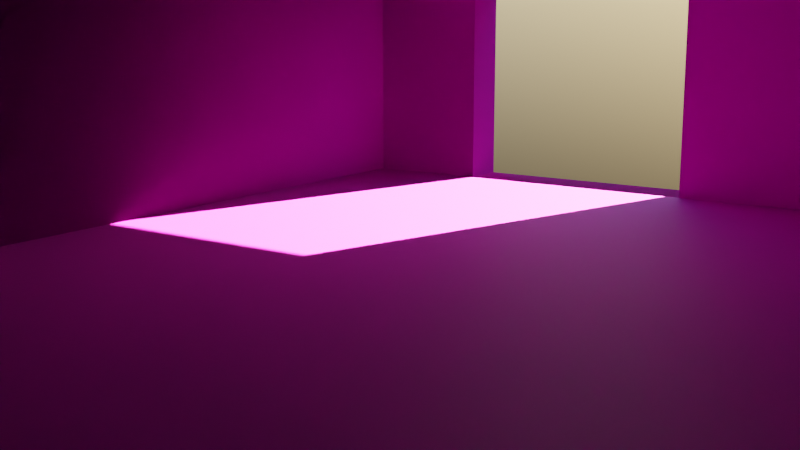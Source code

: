 # Source: sc2_interior-practice.blend  (saved by Blender 3.3.6; exported with 4.5.12 LTS)
import bpy
from mathutils import Matrix  # noqa: F401  (used for matrix-valued properties, if any)

bpy.ops.wm.read_factory_settings(use_empty=True)
scene = bpy.context.scene
scene.name = 'Scene'

# ---- collections
col_collection = bpy.data.collections.new('Collection'); scene.collection.children.link(col_collection)

# ---- images (referenced by path relative to the original .blend; pixels are not part of the script)
import os
ASSET_DIR = os.environ.get("B2B_ASSET_DIR", "")  # directory of the original .blend (textures are referenced by path, not embedded)
HERE = os.path.dirname(os.path.abspath(__file__))  # packed textures are extracted next to this script under _unpacked/

def load_image(name, relpath, width, height, colorspace="sRGB"):
    """Load a texture the original file referenced (path relative to the .blend, or extracted next to this script)."""
    p = next((c for c in (os.path.join(HERE, relpath), os.path.join(ASSET_DIR, relpath)) if relpath and os.path.exists(c)), "")
    if p:
        img = bpy.data.images.load(p, check_existing=True)
        img.name = name
    else:  # same state as the original file: an image datablock whose file is absent (Cycles renders it pink)
        img = bpy.data.images.new(name, width, height)
        img.source = "FILE"
        img.filepath = "//" + (relpath or name)
    img.colorspace_settings.name = colorspace
    return img
img_drywallprepared007_disp16_2k = load_image('DrywallPrepared007_DISP16_2K', 'DrywallPrepared007_DISP16_2K.tif', 1024, 1024, 'Non-Color')
img_drywallprepared007_nrm_2k = load_image('DrywallPrepared007_NRM_2K', 'DrywallPrepared007_NRM_2K.png', 1024, 1024, 'Non-Color')
img_drywallprepared007_gloss_2k = load_image('DrywallPrepared007_GLOSS_2K', 'DrywallPrepared007_GLOSS_2K.jpg', 1024, 1024, 'Non-Color')
img_drywallprepared007_col_var1_2k = load_image('DrywallPrepared007_COL_VAR1_2K', 'DrywallPrepared007_COL_VAR1_2K.jpg', 1024, 1024, 'sRGB')
img_wickerindividualsimplerattan001_disp16_2k = load_image('WickerIndividualSimpleRattan001_DISP16_2K', 'WickerIndividualSimpleRattan001_DISP16_2K.tif', 1024, 1024, 'Non-Color')
img_wickerindividualsimplerattan001_bump16_2k = load_image('WickerIndividualSimpleRattan001_BUMP16_2K', 'WickerIndividualSimpleRattan001_BUMP16_2K.tif', 1024, 1024, 'Non-Color')
img_wickerindividualsimplerattan001_nrm_2k = load_image('WickerIndividualSimpleRattan001_NRM_2K', 'WickerIndividualSimpleRattan001_NRM_2K.jpg', 1024, 1024, 'Non-Color')
img_wickerindividualsimplerattan001_gloss_2k = load_image('WickerIndividualSimpleRattan001_GLOSS_2K', 'WickerIndividualSimpleRattan001_GLOSS_2K.jpg', 1024, 1024, 'Non-Color')
img_wickerindividualsimplerattan001_col_2k = load_image('WickerIndividualSimpleRattan001_COL_2K', 'WickerIndividualSimpleRattan001_COL_2K.jpg', 1024, 1024, 'sRGB')

# ---- materials (node trees are filled in below, after node groups)
mat_drywallprepared007_2k = bpy.data.materials.new('DrywallPrepared007_2K')
mat_drywallprepared007_2k.displacement_method = 'BOTH'
mat_wickerindividualsimplerattan001_2k = bpy.data.materials.new('WickerIndividualSimpleRattan001_2K')
mat_wickerindividualsimplerattan001_2k.displacement_method = 'BOTH'

# ---- node groups
ng_poliigon_adjustments = bpy.data.node_groups.new('Poliigon_Adjustments', 'ShaderNodeTree')
_s = ng_poliigon_adjustments.interface.new_socket(name='Base Color', in_out='OUTPUT', socket_type='NodeSocketColor')
_s.default_value = (0.0, 0.0, 0.0, 0.0)
_s = ng_poliigon_adjustments.interface.new_socket(name='Subsurface Color', in_out='OUTPUT', socket_type='NodeSocketColor')
_s = ng_poliigon_adjustments.interface.new_socket(name='Metalness', in_out='OUTPUT', socket_type='NodeSocketFloat')
_s = ng_poliigon_adjustments.interface.new_socket(name='Roughness', in_out='OUTPUT', socket_type='NodeSocketFloat')
_s.min_value = 0.0
_s.max_value = 0.0
_s = ng_poliigon_adjustments.interface.new_socket(name='Transmission', in_out='OUTPUT', socket_type='NodeSocketFloat')
_s = ng_poliigon_adjustments.interface.new_socket(name='Alpha', in_out='OUTPUT', socket_type='NodeSocketFloat')
_s.default_value = 0.01
_s.min_value = -1e+04
_s.max_value = 1e+04
_s = ng_poliigon_adjustments.interface.new_socket(name='Normal', in_out='OUTPUT', socket_type='NodeSocketVector')
_s = ng_poliigon_adjustments.interface.new_socket(name='Height', in_out='OUTPUT', socket_type='NodeSocketFloat')
_s = ng_poliigon_adjustments.interface.new_socket(name='Scale', in_out='INPUT', socket_type='NodeSocketFloat')
_s.default_value = 1.0
_s.min_value = 0.0
_s.max_value = 1000.0
_s = ng_poliigon_adjustments.interface.new_socket(name='COLOR', in_out='INPUT', socket_type='NodeSocketColor')
_s.default_value = (1.0, 1.0, 1.0, 1.0)
_s = ng_poliigon_adjustments.interface.new_socket(name='Hue Adj.', in_out='INPUT', socket_type='NodeSocketFloat')
_s.min_value = -10.0
_s.max_value = 10.0
_s = ng_poliigon_adjustments.interface.new_socket(name='Saturation Adj.', in_out='INPUT', socket_type='NodeSocketFloat')
_s.min_value = -10.0
_s.max_value = 10.0
_s = ng_poliigon_adjustments.interface.new_socket(name='Value Adj.', in_out='INPUT', socket_type='NodeSocketFloat')
_s.min_value = -10.0
_s.max_value = 10.0
_s = ng_poliigon_adjustments.interface.new_socket(name='Brightness Adj.', in_out='INPUT', socket_type='NodeSocketFloat')
_s.min_value = -10.0
_s.max_value = 10.0
_s = ng_poliigon_adjustments.interface.new_socket(name='Contrast Adj.', in_out='INPUT', socket_type='NodeSocketFloat')
_s.min_value = -10.0
_s.max_value = 10.0
_s = ng_poliigon_adjustments.interface.new_socket(name='SSS', in_out='INPUT', socket_type='NodeSocketColor')
_s = ng_poliigon_adjustments.interface.new_socket(name='Subsurface Multiplier', in_out='INPUT', socket_type='NodeSocketFloat')
_s = ng_poliigon_adjustments.interface.new_socket(name='METALNESS', in_out='INPUT', socket_type='NodeSocketColor')
_s = ng_poliigon_adjustments.interface.new_socket(name='ROUGHNESS', in_out='INPUT', socket_type='NodeSocketColor')
_s.default_value = (0.8, 0.8, 0.8, 1.0)
_s = ng_poliigon_adjustments.interface.new_socket(name='Roughness Adj.', in_out='INPUT', socket_type='NodeSocketFloat')
_s.min_value = 0.0
_s.max_value = 10.0
_s = ng_poliigon_adjustments.interface.new_socket(name='Alpha', in_out='INPUT', socket_type='NodeSocketFloat')
_s.default_value = 1.0
_s.min_value = 0.0
_s.max_value = 1.0
_s = ng_poliigon_adjustments.interface.new_socket(name='DISPLACEMENT', in_out='INPUT', socket_type='NodeSocketColor')
_s = ng_poliigon_adjustments.interface.new_socket(name='Displacement Strength', in_out='INPUT', socket_type='NodeSocketFloat')
_s.min_value = -100.0
_s.max_value = 100.0
_s = ng_poliigon_adjustments.interface.new_socket(name='Displacement Mid-level', in_out='INPUT', socket_type='NodeSocketFloat')
_s.min_value = -100.0
_s.max_value = 100.0
_s = ng_poliigon_adjustments.interface.new_socket(name='Normal', in_out='INPUT', socket_type='NodeSocketVector')
_s = ng_poliigon_adjustments.interface.new_socket(name='Transmission', in_out='INPUT', socket_type='NodeSocketFloat')
_N = ng_poliigon_adjustments.nodes; _L = ng_poliigon_adjustments.links
n0 = _N.new('ShaderNodeHueSaturation'); n0.name = 'COLOR Adjust'; n0.location = (-60, 320)
n0.label = 'COLOR Adjust'
n1 = _N.new('ShaderNodeMath'); n1.name = 'ROUGHNESS Multiply'; n1.location = (-74, -60)
n1.label = 'ROUGHNESS Multiply'
n1.hide = True
n1.operation = 'MULTIPLY'
n2 = _N.new('ShaderNodeMath'); n2.name = 'ROUGHNESS Fix Pre'; n2.location = (-74, -140)
n2.label = 'ROUGHNESS Fix Pre'
n2.hide = True
n2.operation = 'SUBTRACT'
n2.inputs[1].default_value = 1.0
n3 = _N.new('ShaderNodeMath'); n3.name = 'Disp Fix Mult'; n3.location = (-74, -319)
n3.label = 'Disp Fix Mult'
n3.hide = True
n3.operation = 'MULTIPLY'
n4 = _N.new('ShaderNodeBrightContrast'); n4.name = 'Bright/Contrast'; n4.location = (127, 220)
n5 = _N.new('ShaderNodeMath'); n5.name = 'Roughness Fix'; n5.location = (127, -100)
n5.label = 'Roughness Fix'
n5.hide = True
n6 = _N.new('ShaderNodeMath'); n6.name = 'Math.010'; n6.location = (127, 20)
n6.hide = True
n6.operation = 'MULTIPLY'
n6.use_clamp = True
n7 = _N.new('NodeGroupOutput'); n7.name = 'Group Output'; n7.location = (385, 80)
n8 = _N.new('ShaderNodeMath'); n8.name = 'Disp Fix'; n8.location = (127, -270)
n8.label = 'Disp Fix'
n8.hide = True
n9 = _N.new('ShaderNodeMath'); n9.name = 'Math.002'; n9.location = (-242, 320)
n9.hide = True
n9.operation = 'DIVIDE'
n9.inputs[1].default_value = 20.0
n10 = _N.new('ShaderNodeMath'); n10.name = 'Math.004'; n10.location = (-242, 280)
n10.hide = True
n10.operation = 'DIVIDE'
n10.inputs[1].default_value = 10.0
n11 = _N.new('ShaderNodeMath'); n11.name = 'Math.006'; n11.location = (-242, 240)
n11.hide = True
n11.operation = 'DIVIDE'
n11.inputs[1].default_value = 10.0
n12 = _N.new('ShaderNodeMath'); n12.name = 'Math.007'; n12.location = (-242, 140)
n12.hide = True
n12.operation = 'MULTIPLY'
n12.inputs[1].default_value = 0.1
n13 = _N.new('ShaderNodeMath'); n13.name = 'Math.008'; n13.location = (-242, 100)
n13.hide = True
n13.operation = 'MULTIPLY'
n13.inputs[1].default_value = 0.1
n14 = _N.new('ShaderNodeMath'); n14.name = 'Roughness'; n14.location = (-242, -100)
n14.label = 'Roughness'
n14.hide = True
n14.inputs[1].default_value = 1.0
n15 = _N.new('ShaderNodeInvert'); n15.name = 'Disp Fix Invert'; n15.location = (-242, -319)
n15.label = 'Disp Fix Invert'
n15.hide = True
n16 = _N.new('ShaderNodeMath'); n16.name = 'DISPLACEMENT Adjust'; n16.location = (-242, -216)
n16.label = 'DISPLACEMENT Adjust'
n16.hide = True
n16.operation = 'MULTIPLY'
n17 = _N.new('ShaderNodeMath'); n17.name = 'Math.001'; n17.location = (-420, 320)
n17.hide = True
n17.inputs[1].default_value = 10.0
n18 = _N.new('ShaderNodeMath'); n18.name = 'Math.003'; n18.location = (-420, 280)
n18.hide = True
n18.inputs[1].default_value = 10.0
n19 = _N.new('ShaderNodeMath'); n19.name = 'Math.005'; n19.location = (-420, 240)
n19.hide = True
n19.inputs[1].default_value = 10.0
n20 = _N.new('ShaderNodeMath'); n20.name = 'DISPLACEMENT Height'; n20.location = (-74, -270)
n20.label = 'DISPLACEMENT Height'
n20.hide = True
n21 = _N.new('NodeGroupInput'); n21.name = 'Group Input'; n21.location = (-740, 140)
_L.new(n1.outputs[0], n5.inputs[0])
_L.new(n2.outputs[0], n5.inputs[1])
_L.new(n0.outputs[0], n4.inputs[0])
_L.new(n21.outputs[5], n12.inputs[0])
_L.new(n21.outputs[6], n13.inputs[0])
_L.new(n4.outputs[0], n7.inputs[0])
_L.new(n5.outputs[0], n7.inputs[3])
_L.new(n21.outputs[11], n14.inputs[0])
_L.new(n21.outputs[1], n0.inputs[4])
_L.new(n14.outputs[0], n1.inputs[1])
_L.new(n14.outputs[0], n2.inputs[0])
_L.new(n21.outputs[10], n1.inputs[0])
_L.new(n21.outputs[12], n7.inputs[5])
_L.new(n21.outputs[9], n7.inputs[2])
_L.new(n21.outputs[2], n17.inputs[0])
_L.new(n17.outputs[0], n9.inputs[0])
_L.new(n18.outputs[0], n10.inputs[0])
_L.new(n21.outputs[3], n18.inputs[0])
_L.new(n19.outputs[0], n11.inputs[0])
_L.new(n21.outputs[4], n19.inputs[0])
_L.new(n9.outputs[0], n0.inputs[0])
_L.new(n10.outputs[0], n0.inputs[1])
_L.new(n11.outputs[0], n0.inputs[2])
_L.new(n12.outputs[0], n4.inputs[1])
_L.new(n13.outputs[0], n4.inputs[2])
_L.new(n16.outputs[0], n20.inputs[0])
_L.new(n20.outputs[0], n8.inputs[0])
_L.new(n15.outputs[0], n3.inputs[0])
_L.new(n3.outputs[0], n8.inputs[1])
_L.new(n21.outputs[13], n16.inputs[0])
_L.new(n21.outputs[15], n20.inputs[1])
_L.new(n21.outputs[16], n7.inputs[6])
_L.new(n21.outputs[14], n16.inputs[1])
_L.new(n21.outputs[14], n15.inputs[1])
_L.new(n21.outputs[7], n6.inputs[0])
_L.new(n6.outputs[0], n7.inputs[1])
_L.new(n21.outputs[8], n6.inputs[1])
_L.new(n8.outputs[0], n7.inputs[7])
_L.new(n21.outputs[17], n7.inputs[4])
n7.is_active_output = True
ng_simple_uv_mapping_001 = bpy.data.node_groups.new('simple_uv_mapping.001', 'ShaderNodeTree')
_s = ng_simple_uv_mapping_001.interface.new_socket(name='UV', in_out='OUTPUT', socket_type='NodeSocketVector')
_s = ng_simple_uv_mapping_001.interface.new_socket(name='UV', in_out='INPUT', socket_type='NodeSocketVector')
_s.min_value = -1e+04
_s.max_value = 1e+04
_s = ng_simple_uv_mapping_001.interface.new_socket(name='Scale', in_out='INPUT', socket_type='NodeSocketFloat')
_s.default_value = 1.0
_s.min_value = 0.0
_s.max_value = 500.0
_s = ng_simple_uv_mapping_001.interface.new_socket(name='Aspect Ratio', in_out='INPUT', socket_type='NodeSocketFloat')
_s.default_value = 1.0
_s.min_value = 0.0
_s.max_value = 2.0
_s = ng_simple_uv_mapping_001.interface.new_socket(name='Translate X', in_out='INPUT', socket_type='NodeSocketFloat')
_s.min_value = -50.0
_s.max_value = 50.0
_s = ng_simple_uv_mapping_001.interface.new_socket(name='Translate Y', in_out='INPUT', socket_type='NodeSocketFloat')
_s.min_value = -50.0
_s.max_value = 50.0
_s = ng_simple_uv_mapping_001.interface.new_socket(name='Rotation', in_out='INPUT', socket_type='NodeSocketFloat')
_s.min_value = -360.0
_s.max_value = 360.0
_N = ng_simple_uv_mapping_001.nodes; _L = ng_simple_uv_mapping_001.links
n0 = _N.new('ShaderNodeCombineXYZ'); n0.name = 'Combine XYZ'; n0.location = (54, -485)
n0.hide = True
n1 = _N.new('ShaderNodeCombineXYZ'); n1.name = 'Combine XYZ.001'; n1.location = (365, -373)
n1.hide = True
n1.inputs[0].default_value = 1.0
n1.inputs[2].default_value = 1.0
n2 = _N.new('NodeFrame'); n2.name = 'Frame'; n2.location = (-1436, 874)
n2.label = 'Scale'
n2.width = 200
n2.label_size = 64
n3 = _N.new('NodeFrame'); n3.name = 'Frame.001'; n3.location = (-976, 544)
n3.label = 'Aspect Adjust'
n3.width = 369
n3.label_size = 64
n4 = _N.new('NodeFrame'); n4.name = 'Frame.002'; n4.location = (-284, 656)
n4.label = 'Translate'
n4.width = 360
n4.label_size = 64
n5 = _N.new('NodeFrame'); n5.name = 'Frame.003'; n5.location = (800, 800)
n5.label = 'Rotation'
n5.width = 360
n5.label_size = 64
n6 = _N.new('NodeGroupInput'); n6.name = 'Group Input'; n6.location = (-1082, 127)
n7 = _N.new('NodeGroupOutput'); n7.name = 'Group Output'; n7.location = (492, 262)
n8 = _N.new('ShaderNodeMath'); n8.name = 'Math'; n8.location = (-653, -630)
n8.hide = True
n8.operation = 'RADIANS'
n9 = _N.new('ShaderNodeVectorMath'); n9.name = 'Vector Math'; n9.location = (608, -646)
n9.hide = True
n9.operation = 'MULTIPLY'
n10 = _N.new('ShaderNodeVectorMath'); n10.name = 'Vector Math.001'; n10.location = (214, -430)
n10.hide = True
n11 = _N.new('ShaderNodeVectorMath'); n11.name = 'Vector Math.002'; n11.location = (533, -317)
n11.hide = True
n11.operation = 'MULTIPLY'
n12 = _N.new('ShaderNodeVectorRotate'); n12.name = 'Vector Rotate'; n12.location = (-492, -573)
n12.hide = True
n0.parent = n4
n1.parent = n3
n8.parent = n5
n9.parent = n2
n10.parent = n4
n11.parent = n3
n12.parent = n5
_L.new(n6.outputs[0], n9.inputs[0])
_L.new(n6.outputs[3], n0.inputs[0])
_L.new(n6.outputs[4], n0.inputs[1])
_L.new(n6.outputs[2], n1.inputs[1])
_L.new(n9.outputs[0], n11.inputs[0])
_L.new(n0.outputs[0], n10.inputs[1])
_L.new(n11.outputs[0], n10.inputs[0])
_L.new(n1.outputs[0], n11.inputs[1])
_L.new(n6.outputs[1], n9.inputs[1])
_L.new(n10.outputs[0], n12.inputs[0])
_L.new(n6.outputs[5], n8.inputs[0])
_L.new(n12.outputs[0], n7.inputs[0])
_L.new(n8.outputs[0], n12.inputs[3])
n7.is_active_output = True
ng_drywallprepared007_2k = bpy.data.node_groups.new('DrywallPrepared007_2K', 'ShaderNodeTree')
_s = ng_drywallprepared007_2k.interface.new_socket(name='Base Color', in_out='OUTPUT', socket_type='NodeSocketColor')
_s.default_value = (0.0, 0.0, 0.0, 0.0)
_s = ng_drywallprepared007_2k.interface.new_socket(name='Subsurface Color', in_out='OUTPUT', socket_type='NodeSocketColor')
_s = ng_drywallprepared007_2k.interface.new_socket(name='Metalness', in_out='OUTPUT', socket_type='NodeSocketFloat')
_s = ng_drywallprepared007_2k.interface.new_socket(name='Roughness', in_out='OUTPUT', socket_type='NodeSocketFloat')
_s.min_value = 0.0
_s.max_value = 0.0
_s = ng_drywallprepared007_2k.interface.new_socket(name='Transmission', in_out='OUTPUT', socket_type='NodeSocketFloat')
_s = ng_drywallprepared007_2k.interface.new_socket(name='Alpha', in_out='OUTPUT', socket_type='NodeSocketFloat')
_s.default_value = 0.01
_s.min_value = -1e+04
_s.max_value = 1e+04
_s = ng_drywallprepared007_2k.interface.new_socket(name='Normal', in_out='OUTPUT', socket_type='NodeSocketVector')
_s = ng_drywallprepared007_2k.interface.new_socket(name='Height', in_out='OUTPUT', socket_type='NodeSocketFloat')
_s = ng_drywallprepared007_2k.interface.new_socket(name='UV', in_out='INPUT', socket_type='NodeSocketVector')
_s.default_value = (0.5, 0.5, 0.5)
_s.min_value = -1e+04
_s.max_value = 1e+04
_s = ng_drywallprepared007_2k.interface.new_socket(name='Scale', in_out='INPUT', socket_type='NodeSocketFloat')
_s.default_value = 1.0
_s.min_value = 0.0
_s.max_value = 100.0
_s = ng_drywallprepared007_2k.interface.new_socket(name='Aspect Ratio', in_out='INPUT', socket_type='NodeSocketFloat')
_s.default_value = 1.0
_s.min_value = 0.0
_s.max_value = 1.0
_s = ng_drywallprepared007_2k.interface.new_socket(name='Translate X', in_out='INPUT', socket_type='NodeSocketFloat')
_s.min_value = -100.0
_s.max_value = 100.0
_s = ng_drywallprepared007_2k.interface.new_socket(name='Translate Y', in_out='INPUT', socket_type='NodeSocketFloat')
_s.min_value = -100.0
_s.max_value = 100.0
_s = ng_drywallprepared007_2k.interface.new_socket(name='Global Rotation', in_out='INPUT', socket_type='NodeSocketFloat')
_s.min_value = -360.0
_s.max_value = 360.0
_s = ng_drywallprepared007_2k.interface.new_socket(name='Color Hue Adj.', in_out='INPUT', socket_type='NodeSocketFloat')
_s.min_value = -10.0
_s.max_value = 10.0
_s = ng_drywallprepared007_2k.interface.new_socket(name='Color Saturation Adj.', in_out='INPUT', socket_type='NodeSocketFloat')
_s.min_value = -10.0
_s.max_value = 10.0
_s = ng_drywallprepared007_2k.interface.new_socket(name='Color Value Adj.', in_out='INPUT', socket_type='NodeSocketFloat')
_s.min_value = -10.0
_s.max_value = 10.0
_s = ng_drywallprepared007_2k.interface.new_socket(name='Color Brightness Adj.', in_out='INPUT', socket_type='NodeSocketFloat')
_s.min_value = -10.0
_s.max_value = 10.0
_s = ng_drywallprepared007_2k.interface.new_socket(name='Color Contrast Adj.', in_out='INPUT', socket_type='NodeSocketFloat')
_s.min_value = -10.0
_s.max_value = 10.0
_s = ng_drywallprepared007_2k.interface.new_socket(name='AO Strength', in_out='INPUT', socket_type='NodeSocketFloat')
_s.default_value = 1.0
_s.min_value = 0.0
_s.max_value = 1.0
_s = ng_drywallprepared007_2k.interface.new_socket(name='Roughness Adj.', in_out='INPUT', socket_type='NodeSocketFloat')
_s.min_value = -1.0
_s.max_value = 1.0
_s = ng_drywallprepared007_2k.interface.new_socket(name='Normal Strength', in_out='INPUT', socket_type='NodeSocketFloat')
_s.default_value = 1.0
_s.min_value = 0.0
_s.max_value = 1.0
_s = ng_drywallprepared007_2k.interface.new_socket(name='Displacement Strength', in_out='INPUT', socket_type='NodeSocketFloat')
_s.min_value = -10.0
_s.max_value = 10.0
_s = ng_drywallprepared007_2k.interface.new_socket(name='Displacement Mid-Level', in_out='INPUT', socket_type='NodeSocketFloat')
_s.min_value = -10.0
_s.max_value = 10.0
_s = ng_drywallprepared007_2k.interface.new_socket(name='Bump Strength', in_out='INPUT', socket_type='NodeSocketFloat')
_s.min_value = 0.0
_s.max_value = 90.0
_s = ng_drywallprepared007_2k.interface.new_socket(name='Subsurface Multiplier', in_out='INPUT', socket_type='NodeSocketFloat')
_s.default_value = 0.01
_s.min_value = 0.0
_N = ng_drywallprepared007_2k.nodes; _L = ng_drywallprepared007_2k.links
n0 = _N.new('NodeFrame'); n0.name = 'MapsFrame'; n0.location = (-470, 282)
n0.label = 'Maps'
n0.width = 555
n0.label_size = 50
n1 = _N.new('NodeGroupOutput'); n1.name = 'Group Output'; n1.location = (720, 260)
n2 = _N.new('NodeGroupInput'); n2.name = 'Group Input'; n2.location = (-1069, 82)
n2.width = 167
n3 = _N.new('ShaderNodeGroup'); n3.name = 'Poliigon Adjustments Group'; n3.location = (157, 273)
n3.label = 'Poliigon Adjustments Group'
n3.width = 211
n3.node_tree = ng_poliigon_adjustments
n3.inputs[7].default_value = (0.0, 0.0, 0.0, 1.0)
n3.inputs[9].default_value = (0.0, 0.0, 0.0, 1.0)
n3.inputs[12].default_value = 1.0
n3.inputs[17].default_value = 0.0
n4 = _N.new('ShaderNodeGroup'); n4.name = 'Group'; n4.location = (-799, 266)
n4.width = 188
n4.node_tree = ng_simple_uv_mapping_001
n5 = _N.new('ShaderNodeTexImage'); n5.name = 'DISPLACEMENT'; n5.location = (30, -355)
n5.label = 'DISPLACEMENT'
n5.width = 140
n5.hide = True
n5.image = img_drywallprepared007_disp16_2k
n6 = _N.new('ShaderNodeTexImage'); n6.name = 'NORMAL'; n6.location = (30, -469)
n6.label = 'NORMAL'
n6.width = 140
n6.hide = True
n6.image = img_drywallprepared007_nrm_2k
n7 = _N.new('ShaderNodeNormalMap'); n7.name = 'Normal Map'; n7.location = (211, -468)
n7.label = 'Normal Map'
n7.width = 141
n7.hide = True
n8 = _N.new('ShaderNodeTexImage'); n8.name = 'GLOSS'; n8.location = (30, -202)
n8.label = 'GLOSS'
n8.width = 140
n8.hide = True
n8.image = img_drywallprepared007_gloss_2k
n9 = _N.new('ShaderNodeInvert'); n9.name = 'InvertGloss'; n9.location = (216, -202)
n9.label = 'InvertGloss'
n9.hide = True
n10 = _N.new('ShaderNodeMix'); n10.name = 'AO + COLOR (Multiply)'; n10.location = (216, -124)
n10.label = 'AO + COLOR (Multiply)'
n10.hide = True
n10.data_type = 'RGBA'
n10.blend_type = 'MULTIPLY'
n10.inputs[7].default_value = (1.0, 1.0, 1.0, 1.0)
n11 = _N.new('ShaderNodeTexImage'); n11.name = 'COLOR'; n11.location = (30, -112)
n11.label = 'COLOR'
n11.width = 140
n11.hide = True
n11.image = img_drywallprepared007_col_var1_2k
n5.parent = n0
n6.parent = n0
n7.parent = n0
n8.parent = n0
n9.parent = n0
n10.parent = n0
n11.parent = n0
_L.new(n8.outputs[0], n9.inputs[1])
_L.new(n6.outputs[0], n7.inputs[1])
_L.new(n11.outputs[0], n10.inputs[6])
_L.new(n2.outputs[11], n10.inputs[0])
_L.new(n2.outputs[13], n7.inputs[0])
_L.new(n10.outputs[2], n3.inputs[1])
_L.new(n9.outputs[0], n3.inputs[10])
_L.new(n2.outputs[12], n3.inputs[11])
_L.new(n2.outputs[6], n3.inputs[2])
_L.new(n2.outputs[7], n3.inputs[3])
_L.new(n2.outputs[8], n3.inputs[4])
_L.new(n2.outputs[9], n3.inputs[5])
_L.new(n2.outputs[14], n3.inputs[14])
_L.new(n5.outputs[0], n3.inputs[13])
_L.new(n2.outputs[1], n3.inputs[0])
_L.new(n3.outputs[0], n1.inputs[0])
_L.new(n3.outputs[2], n1.inputs[2])
_L.new(n3.outputs[3], n1.inputs[3])
_L.new(n3.outputs[5], n1.inputs[5])
_L.new(n3.outputs[6], n1.inputs[6])
_L.new(n2.outputs[15], n3.inputs[15])
_L.new(n3.outputs[1], n1.inputs[1])
_L.new(n2.outputs[17], n3.inputs[8])
_L.new(n4.outputs[0], n11.inputs[0])
_L.new(n4.outputs[0], n8.inputs[0])
_L.new(n4.outputs[0], n5.inputs[0])
_L.new(n4.outputs[0], n6.inputs[0])
_L.new(n2.outputs[0], n4.inputs[0])
_L.new(n2.outputs[1], n4.inputs[1])
_L.new(n2.outputs[2], n4.inputs[2])
_L.new(n2.outputs[3], n4.inputs[3])
_L.new(n2.outputs[4], n4.inputs[4])
_L.new(n2.outputs[5], n4.inputs[5])
_L.new(n3.outputs[7], n1.inputs[7])
_L.new(n3.outputs[4], n1.inputs[4])
_L.new(n2.outputs[10], n3.inputs[6])
_L.new(n7.outputs[0], n3.inputs[16])
n1.is_active_output = True
ng_simple_uv_mapping = bpy.data.node_groups.new('simple_uv_mapping', 'ShaderNodeTree')
_s = ng_simple_uv_mapping.interface.new_socket(name='UV', in_out='OUTPUT', socket_type='NodeSocketVector')
_s = ng_simple_uv_mapping.interface.new_socket(name='UV', in_out='INPUT', socket_type='NodeSocketVector')
_s.min_value = -1e+04
_s.max_value = 1e+04
_s = ng_simple_uv_mapping.interface.new_socket(name='Scale', in_out='INPUT', socket_type='NodeSocketFloat')
_s.default_value = 1.0
_s.min_value = 0.0
_s.max_value = 500.0
_s = ng_simple_uv_mapping.interface.new_socket(name='Aspect Ratio', in_out='INPUT', socket_type='NodeSocketFloat')
_s.default_value = 1.0
_s.min_value = 0.0
_s.max_value = 2.0
_s = ng_simple_uv_mapping.interface.new_socket(name='Translate X', in_out='INPUT', socket_type='NodeSocketFloat')
_s.min_value = -50.0
_s.max_value = 50.0
_s = ng_simple_uv_mapping.interface.new_socket(name='Translate Y', in_out='INPUT', socket_type='NodeSocketFloat')
_s.min_value = -50.0
_s.max_value = 50.0
_s = ng_simple_uv_mapping.interface.new_socket(name='Rotation', in_out='INPUT', socket_type='NodeSocketFloat')
_s.min_value = -360.0
_s.max_value = 360.0
_N = ng_simple_uv_mapping.nodes; _L = ng_simple_uv_mapping.links
n0 = _N.new('ShaderNodeCombineXYZ'); n0.name = 'Combine XYZ'; n0.location = (54, -485)
n0.hide = True
n1 = _N.new('ShaderNodeCombineXYZ'); n1.name = 'Combine XYZ.001'; n1.location = (365, -373)
n1.hide = True
n1.inputs[0].default_value = 1.0
n1.inputs[2].default_value = 1.0
n2 = _N.new('NodeFrame'); n2.name = 'Frame'; n2.location = (-1436, 874)
n2.label = 'Scale'
n2.width = 200
n2.label_size = 64
n3 = _N.new('NodeFrame'); n3.name = 'Frame.001'; n3.location = (-976, 544)
n3.label = 'Aspect Adjust'
n3.width = 369
n3.label_size = 64
n4 = _N.new('NodeFrame'); n4.name = 'Frame.002'; n4.location = (-284, 656)
n4.label = 'Translate'
n4.width = 360
n4.label_size = 64
n5 = _N.new('NodeFrame'); n5.name = 'Frame.003'; n5.location = (800, 800)
n5.label = 'Rotation'
n5.width = 360
n5.label_size = 64
n6 = _N.new('NodeGroupInput'); n6.name = 'Group Input'; n6.location = (-1082, 127)
n7 = _N.new('NodeGroupOutput'); n7.name = 'Group Output'; n7.location = (492, 262)
n8 = _N.new('ShaderNodeMath'); n8.name = 'Math'; n8.location = (-653, -630)
n8.hide = True
n8.operation = 'RADIANS'
n9 = _N.new('ShaderNodeVectorMath'); n9.name = 'Vector Math'; n9.location = (608, -646)
n9.hide = True
n9.operation = 'MULTIPLY'
n10 = _N.new('ShaderNodeVectorMath'); n10.name = 'Vector Math.001'; n10.location = (214, -430)
n10.hide = True
n11 = _N.new('ShaderNodeVectorMath'); n11.name = 'Vector Math.002'; n11.location = (533, -317)
n11.hide = True
n11.operation = 'MULTIPLY'
n12 = _N.new('ShaderNodeVectorRotate'); n12.name = 'Vector Rotate'; n12.location = (-492, -573)
n12.hide = True
n0.parent = n4
n1.parent = n3
n8.parent = n5
n9.parent = n2
n10.parent = n4
n11.parent = n3
n12.parent = n5
_L.new(n6.outputs[0], n9.inputs[0])
_L.new(n6.outputs[3], n0.inputs[0])
_L.new(n6.outputs[4], n0.inputs[1])
_L.new(n6.outputs[2], n1.inputs[1])
_L.new(n9.outputs[0], n11.inputs[0])
_L.new(n0.outputs[0], n10.inputs[1])
_L.new(n11.outputs[0], n10.inputs[0])
_L.new(n1.outputs[0], n11.inputs[1])
_L.new(n6.outputs[1], n9.inputs[1])
_L.new(n10.outputs[0], n12.inputs[0])
_L.new(n6.outputs[5], n8.inputs[0])
_L.new(n12.outputs[0], n7.inputs[0])
_L.new(n8.outputs[0], n12.inputs[3])
n7.is_active_output = True
ng_wickerindividualsimplerattan001_2k = bpy.data.node_groups.new('WickerIndividualSimpleRattan001_2K', 'ShaderNodeTree')
_s = ng_wickerindividualsimplerattan001_2k.interface.new_socket(name='Base Color', in_out='OUTPUT', socket_type='NodeSocketColor')
_s.default_value = (0.0, 0.0, 0.0, 0.0)
_s = ng_wickerindividualsimplerattan001_2k.interface.new_socket(name='Subsurface Color', in_out='OUTPUT', socket_type='NodeSocketColor')
_s = ng_wickerindividualsimplerattan001_2k.interface.new_socket(name='Metalness', in_out='OUTPUT', socket_type='NodeSocketFloat')
_s = ng_wickerindividualsimplerattan001_2k.interface.new_socket(name='Roughness', in_out='OUTPUT', socket_type='NodeSocketFloat')
_s.min_value = 0.0
_s.max_value = 0.0
_s = ng_wickerindividualsimplerattan001_2k.interface.new_socket(name='Transmission', in_out='OUTPUT', socket_type='NodeSocketFloat')
_s = ng_wickerindividualsimplerattan001_2k.interface.new_socket(name='Alpha', in_out='OUTPUT', socket_type='NodeSocketFloat')
_s.default_value = 0.01
_s.min_value = -1e+04
_s.max_value = 1e+04
_s = ng_wickerindividualsimplerattan001_2k.interface.new_socket(name='Normal', in_out='OUTPUT', socket_type='NodeSocketVector')
_s = ng_wickerindividualsimplerattan001_2k.interface.new_socket(name='Height', in_out='OUTPUT', socket_type='NodeSocketFloat')
_s = ng_wickerindividualsimplerattan001_2k.interface.new_socket(name='UV', in_out='INPUT', socket_type='NodeSocketVector')
_s.default_value = (0.5, 0.5, 0.5)
_s.min_value = -1e+04
_s.max_value = 1e+04
_s = ng_wickerindividualsimplerattan001_2k.interface.new_socket(name='Scale', in_out='INPUT', socket_type='NodeSocketFloat')
_s.default_value = 1.0
_s.min_value = 0.0
_s.max_value = 100.0
_s = ng_wickerindividualsimplerattan001_2k.interface.new_socket(name='Aspect Ratio', in_out='INPUT', socket_type='NodeSocketFloat')
_s.default_value = 1.0
_s.min_value = 0.0
_s.max_value = 1.0
_s = ng_wickerindividualsimplerattan001_2k.interface.new_socket(name='Translate X', in_out='INPUT', socket_type='NodeSocketFloat')
_s.min_value = -100.0
_s.max_value = 100.0
_s = ng_wickerindividualsimplerattan001_2k.interface.new_socket(name='Translate Y', in_out='INPUT', socket_type='NodeSocketFloat')
_s.min_value = -100.0
_s.max_value = 100.0
_s = ng_wickerindividualsimplerattan001_2k.interface.new_socket(name='Global Rotation', in_out='INPUT', socket_type='NodeSocketFloat')
_s.min_value = -360.0
_s.max_value = 360.0
_s = ng_wickerindividualsimplerattan001_2k.interface.new_socket(name='Color Hue Adj.', in_out='INPUT', socket_type='NodeSocketFloat')
_s.min_value = -10.0
_s.max_value = 10.0
_s = ng_wickerindividualsimplerattan001_2k.interface.new_socket(name='Color Saturation Adj.', in_out='INPUT', socket_type='NodeSocketFloat')
_s.min_value = -10.0
_s.max_value = 10.0
_s = ng_wickerindividualsimplerattan001_2k.interface.new_socket(name='Color Value Adj.', in_out='INPUT', socket_type='NodeSocketFloat')
_s.min_value = -10.0
_s.max_value = 10.0
_s = ng_wickerindividualsimplerattan001_2k.interface.new_socket(name='Color Brightness Adj.', in_out='INPUT', socket_type='NodeSocketFloat')
_s.min_value = -10.0
_s.max_value = 10.0
_s = ng_wickerindividualsimplerattan001_2k.interface.new_socket(name='Color Contrast Adj.', in_out='INPUT', socket_type='NodeSocketFloat')
_s.min_value = -10.0
_s.max_value = 10.0
_s = ng_wickerindividualsimplerattan001_2k.interface.new_socket(name='AO Strength', in_out='INPUT', socket_type='NodeSocketFloat')
_s.default_value = 1.0
_s.min_value = 0.0
_s.max_value = 1.0
_s = ng_wickerindividualsimplerattan001_2k.interface.new_socket(name='Roughness Adj.', in_out='INPUT', socket_type='NodeSocketFloat')
_s.min_value = -1.0
_s.max_value = 1.0
_s = ng_wickerindividualsimplerattan001_2k.interface.new_socket(name='Normal Strength', in_out='INPUT', socket_type='NodeSocketFloat')
_s.default_value = 1.0
_s.min_value = 0.0
_s.max_value = 1.0
_s = ng_wickerindividualsimplerattan001_2k.interface.new_socket(name='Displacement Strength', in_out='INPUT', socket_type='NodeSocketFloat')
_s.min_value = -10.0
_s.max_value = 10.0
_s = ng_wickerindividualsimplerattan001_2k.interface.new_socket(name='Displacement Mid-Level', in_out='INPUT', socket_type='NodeSocketFloat')
_s.min_value = -10.0
_s.max_value = 10.0
_s = ng_wickerindividualsimplerattan001_2k.interface.new_socket(name='Bump Strength', in_out='INPUT', socket_type='NodeSocketFloat')
_s.min_value = 0.0
_s.max_value = 90.0
_s = ng_wickerindividualsimplerattan001_2k.interface.new_socket(name='Subsurface Multiplier', in_out='INPUT', socket_type='NodeSocketFloat')
_s.default_value = 0.01
_s.min_value = 0.0
_N = ng_wickerindividualsimplerattan001_2k.nodes; _L = ng_wickerindividualsimplerattan001_2k.links
n0 = _N.new('NodeFrame'); n0.name = 'MapsFrame'; n0.location = (-470, 282)
n0.label = 'Maps'
n0.width = 555
n0.label_size = 50
n1 = _N.new('NodeGroupOutput'); n1.name = 'Group Output'; n1.location = (720, 260)
n2 = _N.new('NodeGroupInput'); n2.name = 'Group Input'; n2.location = (-1069, 82)
n2.width = 167
n3 = _N.new('ShaderNodeGroup'); n3.name = 'Poliigon Adjustments Group'; n3.location = (157, 273)
n3.label = 'Poliigon Adjustments Group'
n3.width = 211
n3.node_tree = ng_poliigon_adjustments
n3.inputs[7].default_value = (0.0, 0.0, 0.0, 1.0)
n3.inputs[9].default_value = (0.0, 0.0, 0.0, 1.0)
n3.inputs[12].default_value = 1.0
n3.inputs[17].default_value = 0.0
n4 = _N.new('ShaderNodeGroup'); n4.name = 'Group'; n4.location = (-799, 266)
n4.width = 188
n4.node_tree = ng_simple_uv_mapping
n5 = _N.new('ShaderNodeTexImage'); n5.name = 'DISPLACEMENT'; n5.location = (30, -355)
n5.label = 'DISPLACEMENT'
n5.width = 140
n5.hide = True
n5.image = img_wickerindividualsimplerattan001_disp16_2k
n6 = _N.new('ShaderNodeTexImage'); n6.name = 'BUMP'; n6.location = (30, -515)
n6.label = 'BUMP'
n6.width = 140
n6.hide = True
n6.image = img_wickerindividualsimplerattan001_bump16_2k
n7 = _N.new('ShaderNodeTexImage'); n7.name = 'NORMAL'; n7.location = (30, -469)
n7.label = 'NORMAL'
n7.width = 140
n7.hide = True
n7.image = img_wickerindividualsimplerattan001_nrm_2k
n8 = _N.new('ShaderNodeBump'); n8.name = 'Bump Map'; n8.location = (385, -470)
n8.label = 'Bump Map'
n8.hide = True
n8.inputs[1].default_value = 1.0
n8.inputs[2].default_value = 1.0
n9 = _N.new('ShaderNodeNormalMap'); n9.name = 'Normal Map'; n9.location = (211, -468)
n9.label = 'Normal Map'
n9.width = 141
n9.hide = True
n10 = _N.new('ShaderNodeTexImage'); n10.name = 'GLOSS'; n10.location = (30, -202)
n10.label = 'GLOSS'
n10.width = 140
n10.hide = True
n10.image = img_wickerindividualsimplerattan001_gloss_2k
n11 = _N.new('ShaderNodeInvert'); n11.name = 'InvertGloss'; n11.location = (216, -202)
n11.label = 'InvertGloss'
n11.hide = True
n12 = _N.new('ShaderNodeMix'); n12.name = 'AO + COLOR (Multiply)'; n12.location = (216, -124)
n12.label = 'AO + COLOR (Multiply)'
n12.hide = True
n12.data_type = 'RGBA'
n12.blend_type = 'MULTIPLY'
n12.inputs[7].default_value = (1.0, 1.0, 1.0, 1.0)
n13 = _N.new('ShaderNodeTexImage'); n13.name = 'COLOR'; n13.location = (30, -112)
n13.label = 'COLOR'
n13.width = 140
n13.hide = True
n13.image = img_wickerindividualsimplerattan001_col_2k
n5.parent = n0
n6.parent = n0
n7.parent = n0
n8.parent = n0
n9.parent = n0
n10.parent = n0
n11.parent = n0
n12.parent = n0
n13.parent = n0
_L.new(n10.outputs[0], n11.inputs[1])
_L.new(n7.outputs[0], n9.inputs[1])
_L.new(n13.outputs[0], n12.inputs[6])
_L.new(n2.outputs[11], n12.inputs[0])
_L.new(n2.outputs[13], n9.inputs[0])
_L.new(n12.outputs[2], n3.inputs[1])
_L.new(n11.outputs[0], n3.inputs[10])
_L.new(n2.outputs[12], n3.inputs[11])
_L.new(n2.outputs[6], n3.inputs[2])
_L.new(n2.outputs[7], n3.inputs[3])
_L.new(n2.outputs[8], n3.inputs[4])
_L.new(n2.outputs[9], n3.inputs[5])
_L.new(n6.outputs[0], n8.inputs[3])
_L.new(n2.outputs[16], n8.inputs[0])
_L.new(n2.outputs[14], n3.inputs[14])
_L.new(n5.outputs[0], n3.inputs[13])
_L.new(n2.outputs[1], n3.inputs[0])
_L.new(n3.outputs[0], n1.inputs[0])
_L.new(n3.outputs[2], n1.inputs[2])
_L.new(n3.outputs[3], n1.inputs[3])
_L.new(n3.outputs[5], n1.inputs[5])
_L.new(n3.outputs[6], n1.inputs[6])
_L.new(n9.outputs[0], n8.inputs[4])
_L.new(n2.outputs[15], n3.inputs[15])
_L.new(n3.outputs[1], n1.inputs[1])
_L.new(n2.outputs[17], n3.inputs[8])
_L.new(n4.outputs[0], n13.inputs[0])
_L.new(n4.outputs[0], n10.inputs[0])
_L.new(n4.outputs[0], n5.inputs[0])
_L.new(n4.outputs[0], n7.inputs[0])
_L.new(n4.outputs[0], n6.inputs[0])
_L.new(n2.outputs[0], n4.inputs[0])
_L.new(n2.outputs[1], n4.inputs[1])
_L.new(n2.outputs[2], n4.inputs[2])
_L.new(n2.outputs[3], n4.inputs[3])
_L.new(n2.outputs[4], n4.inputs[4])
_L.new(n2.outputs[5], n4.inputs[5])
_L.new(n3.outputs[7], n1.inputs[7])
_L.new(n3.outputs[4], n1.inputs[4])
_L.new(n2.outputs[10], n3.inputs[6])
_L.new(n8.outputs[0], n3.inputs[16])
n1.is_active_output = True

# ---- material node trees
mat_drywallprepared007_2k.use_nodes = True; mat_drywallprepared007_2k.node_tree.nodes.clear()
_N = mat_drywallprepared007_2k.node_tree.nodes; _L = mat_drywallprepared007_2k.node_tree.links
n0 = _N.new('ShaderNodeTexCoord'); n0.name = 'Texture Coordinate'; n0.location = (0, 0)
n0.width = 141
n1 = _N.new('ShaderNodeOutputMaterial'); n1.name = 'Material Output'; n1.location = (800, 200)
n2 = _N.new('ShaderNodeBsdfPrincipled'); n2.name = 'Principled BSDF'; n2.location = (500, 200)
n2.distribution = 'GGX'
n2.subsurface_method = 'BURLEY'
n2.inputs[3].default_value = 1.45
n2.inputs[9].default_value = (1.0, 1.0, 1.0)
n2.inputs[27].default_value = (0.0, 0.0, 0.0, 1.0)
n2.inputs[28].default_value = 1.0
n3 = _N.new('ShaderNodeDisplacement'); n3.name = 'Displacement'; n3.location = (500, -429)
n3.inputs[2].default_value = 1.0
n4 = _N.new('ShaderNodeGroup'); n4.name = 'DrywallPrepared007_2K'; n4.location = (200, 0)
n4.label = 'DrywallPrepared007_2K'
n4.width = 219
n4.node_tree = ng_drywallprepared007_2k
n4.inputs[1].default_value = 1.0
n4.inputs[2].default_value = 1.0
n4.inputs[3].default_value = 0.0
n4.inputs[4].default_value = 0.0
n4.inputs[5].default_value = 0.0
n4.inputs[6].default_value = 0.0
n4.inputs[7].default_value = 0.0
n4.inputs[8].default_value = 0.0
n4.inputs[9].default_value = 0.0
n4.inputs[10].default_value = 0.0
n4.inputs[11].default_value = 1.0
n4.inputs[12].default_value = 0.0
n4.inputs[13].default_value = 1.0
n4.inputs[14].default_value = 0.0
n4.inputs[15].default_value = 0.0
n4.inputs[16].default_value = 0.05
n4.inputs[17].default_value = 0.01
_L.new(n0.outputs[2], n4.inputs[0])
_L.new(n2.outputs[0], n1.inputs[0])
_L.new(n4.outputs[0], n2.inputs[0])
_L.new(n4.outputs[2], n2.inputs[1])
_L.new(n4.outputs[3], n2.inputs[2])
_L.new(n4.outputs[5], n2.inputs[4])
_L.new(n4.outputs[6], n2.inputs[5])
_L.new(n3.outputs[0], n1.inputs[2])
_L.new(n4.outputs[7], n3.inputs[0])
_L.new(n4.outputs[4], n2.inputs[18])
n1.is_active_output = True
mat_wickerindividualsimplerattan001_2k.use_nodes = True; mat_wickerindividualsimplerattan001_2k.node_tree.nodes.clear()
_N = mat_wickerindividualsimplerattan001_2k.node_tree.nodes; _L = mat_wickerindividualsimplerattan001_2k.node_tree.links
n0 = _N.new('ShaderNodeTexCoord'); n0.name = 'Texture Coordinate'; n0.location = (0, 0)
n0.width = 141
n1 = _N.new('ShaderNodeOutputMaterial'); n1.name = 'Material Output'; n1.location = (800, 200)
n2 = _N.new('ShaderNodeBsdfPrincipled'); n2.name = 'Principled BSDF'; n2.location = (500, 200)
n2.distribution = 'GGX'
n2.subsurface_method = 'BURLEY'
n2.inputs[3].default_value = 1.45
n2.inputs[9].default_value = (1.0, 1.0, 1.0)
n2.inputs[27].default_value = (0.0, 0.0, 0.0, 1.0)
n2.inputs[28].default_value = 1.0
n3 = _N.new('ShaderNodeDisplacement'); n3.name = 'Displacement'; n3.location = (500, -429)
n3.inputs[2].default_value = 1.0
n4 = _N.new('ShaderNodeGroup'); n4.name = 'WickerIndividualSimpleRattan001_2K'; n4.location = (200, 0)
n4.label = 'WickerIndividualSimpleRattan001_2K'
n4.width = 219
n4.node_tree = ng_wickerindividualsimplerattan001_2k
n4.inputs[1].default_value = 1.0
n4.inputs[2].default_value = 1.0
n4.inputs[3].default_value = 0.0
n4.inputs[4].default_value = 0.0
n4.inputs[5].default_value = 0.0
n4.inputs[6].default_value = 0.0
n4.inputs[7].default_value = 0.0
n4.inputs[8].default_value = 0.0
n4.inputs[9].default_value = 0.0
n4.inputs[10].default_value = 0.0
n4.inputs[11].default_value = 1.0
n4.inputs[12].default_value = 0.0
n4.inputs[13].default_value = 1.0
n4.inputs[14].default_value = 0.0
n4.inputs[15].default_value = 0.0
n4.inputs[16].default_value = 0.05
n4.inputs[17].default_value = 0.01
_L.new(n0.outputs[2], n4.inputs[0])
_L.new(n2.outputs[0], n1.inputs[0])
_L.new(n4.outputs[0], n2.inputs[0])
_L.new(n4.outputs[2], n2.inputs[1])
_L.new(n4.outputs[3], n2.inputs[2])
_L.new(n4.outputs[5], n2.inputs[4])
_L.new(n4.outputs[6], n2.inputs[5])
_L.new(n3.outputs[0], n1.inputs[2])
_L.new(n4.outputs[7], n3.inputs[0])
_L.new(n4.outputs[4], n2.inputs[18])
n1.is_active_output = True

# ---- world
world_world = bpy.data.worlds.new('World'); scene.world = world_world
world_world.use_nodes = True; world_world.node_tree.nodes.clear()
_N = world_world.node_tree.nodes; _L = world_world.node_tree.links
n0 = _N.new('ShaderNodeOutputWorld'); n0.name = 'World Output'; n0.location = (300, 300)
n1 = _N.new('ShaderNodeBackground'); n1.name = 'Background'; n1.location = (10, 300)
n2 = _N.new('ShaderNodeTexSky'); n2.name = 'Sky Texture'; n2.location = (-190, 280)
n2.sun_intensity = 10.0
n2.sun_elevation = 0.4136
n2.sun_rotation = 1.871
_L.new(n1.outputs[0], n0.inputs[0])
_L.new(n2.outputs[0], n1.inputs[0])
n0.is_active_output = True
world_world.color = (0.05088, 0.05088, 0.05088)
world_world.use_sun_shadow = False
world_world.sun_shadow_jitter_overblur = 0.0

# ---- cameras
cam_camera = bpy.data.cameras.new('Camera')
cam_camera.clip_end = 100.0
cam_camera.ortho_scale = 7.314

# ---- lights
light_light = bpy.data.lights.new('Light', 'POINT')
light_light.transmission_factor = 0.0
light_light.energy = 1000.0
light_light.shadow_soft_size = 0.1
light_light.shadow_maximum_resolution = 0.006
light_light.use_absolute_resolution = True

# ---- meshes
me_cube = bpy.data.meshes.new('Cube')
me_cube.from_pydata([(14.53, 14.53, 1.5), (14.53, 14.53, -1.5), (14.53, -14.53, 1.5), (14.53, -14.53, -1.5), (-14.53, 14.53, 1.5), (-14.53, 14.53, -1.5), (-14.53, -14.53, 1.5), (-14.53, -14.53, -1.5), (-14.53, 12.78, -1.5), (14.53, 12.78, 1.5), (-14.53, 12.78, 1.5), (14.53, 12.78, -1.5), (-14.53, -14.53, -1.5), (14.53, -14.53, 1.5), (-14.53, -14.53, 1.5), (14.53, -14.53, -1.5), (-14.53, -0.8716, 1.5), (14.53, -0.8716, -1.5), (-14.53, -0.8716, -1.5), (14.53, -0.8716, 1.5), (-14.53, 9.37, 1.5), (14.53, 9.37, -1.5), (-14.53, 9.37, -1.5), (14.53, 9.37, 1.5), (14.53, 9.37, -1.5), (14.53, 12.78, -1.5), (14.53, 12.78, 1.5), (14.53, 9.37, 1.5), (14.53, 9.37, -1.5), (14.53, 12.78, -1.5), (14.53, 12.78, 1.5), (14.53, 9.37, 1.5), (15.19, 9.37, -1.5), (15.19, 12.78, -1.5), (15.19, 12.78, 1.5), (15.19, 9.37, 1.5)], [], [(13, 14, 6, 2), (3, 2, 6, 7), (8, 10, 4, 5), (12, 15, 3, 7), (15, 13, 2, 3), (5, 4, 0, 1), (1, 0, 9, 11), (5, 1, 11, 8), (22, 20, 10, 8), (0, 4, 10, 9), (7, 6, 14, 12), (17, 19, 13, 15), (18, 17, 15, 12), (19, 16, 14, 13), (23, 20, 16, 19), (22, 21, 17, 18), (21, 23, 19, 17), (12, 14, 16, 18), (11, 9, 26, 25), (8, 11, 21, 22), (9, 10, 20, 23), (18, 16, 20, 22), (27, 24, 28, 31), (9, 23, 27, 26), (21, 11, 25, 24), (23, 21, 24, 27), (30, 31, 35, 34), (25, 26, 30, 29), (26, 27, 31, 30), (24, 25, 29, 28), (28, 29, 33, 32), (31, 28, 32, 35), (29, 30, 34, 33)])
me_cube.polygons.foreach_set('material_index', [0, 0, 0, 0, 0, 2, 0, 0, 0, 0, 0, 0, 0, 0, 0, 0, 0, 0, 0, 0, 0, 0, 0, 0, 0, 0, 0, 0, 0, 0, 0, 0, 0])
_uv = me_cube.uv_layers.new(name='UVMap')
_uv.uv.foreach_set('vector', [0.3888, 0.2777, 0.1665, 0.2777, 0.1665, 0.2777, 0.3888, 0.2777, 0.6112, 0.2777, 0.3888, 0.2777, 0.3888, 0.05536, 0.6112, 0.05536, 0.6112, 0.7357, 0.3888, 0.7357, 0.3888, 0.7223, 0.6112, 0.7223, 0.8335, 0.2777, 0.6112, 0.2777, 0.6112, 0.2777, 0.8335, 0.2777, 0.6112, 0.2777, 0.3888, 0.2777, 0.3888, 0.2777, 0.6112, 0.2777, 0.6112, 0.7223, 0.3888, 0.7223, 0.3888, 0.5, 0.6112, 0.5, 0.6112, 0.5, 0.3888, 0.5, 0.3888, 0.4867, 0.6112, 0.4867, 0.8335, 0.5, 0.6112, 0.5, 0.6112, 0.4867, 0.8335, 0.4867, 0.6112, 0.7618, 0.3888, 0.7618, 0.3888, 0.7357, 0.6112, 0.7357, 0.3888, 0.5, 0.1665, 0.5, 0.1665, 0.4867, 0.3888, 0.4867, 0.6112, 0.9446, 0.3888, 0.9446, 0.3888, 0.9446, 0.6112, 0.9446, 0.6112, 0.3822, 0.3888, 0.3822, 0.3888, 0.2777, 0.6112, 0.2777, 0.8335, 0.3822, 0.6112, 0.3822, 0.6112, 0.2777, 0.8335, 0.2777, 0.3888, 0.3822, 0.1665, 0.3822, 0.1665, 0.2777, 0.3888, 0.2777, 0.3888, 0.4605, 0.1665, 0.4605, 0.1665, 0.3822, 0.3888, 0.3822, 0.8335, 0.4605, 0.6112, 0.4605, 0.6112, 0.3822, 0.8335, 0.3822, 0.6112, 0.4605, 0.3888, 0.4605, 0.3888, 0.3822, 0.6112, 0.3822, 0.6112, 0.9446, 0.3888, 0.9446, 0.3888, 0.8401, 0.6112, 0.8401, 0.6112, 0.4867, 0.3888, 0.4867, 0.3888, 0.4867, 0.6112, 0.4867, 0.8335, 0.4867, 0.6112, 0.4867, 0.6112, 0.4605, 0.8335, 0.4605, 0.3888, 0.4867, 0.1665, 0.4867, 0.1665, 0.4605, 0.3888, 0.4605, 0.6112, 0.8401, 0.3888, 0.8401, 0.3888, 0.7618, 0.6112, 0.7618, 0.3888, 0.4605, 0.6112, 0.4605, 0.6112, 0.4605, 0.3888, 0.4605, 0.3888, 0.4867, 0.3888, 0.4605, 0.3888, 0.4605, 0.3888, 0.4867, 0.6112, 0.4605, 0.6112, 0.4867, 0.6112, 0.4867, 0.6112, 0.4605, 0.3888, 0.4605, 0.6112, 0.4605, 0.6112, 0.4605, 0.3888, 0.4605, 0.3888, 0.4867, 0.3888, 0.4605, 0.3888, 0.4605, 0.3888, 0.4867, 0.6112, 0.4867, 0.3888, 0.4867, 0.3888, 0.4867, 0.6112, 0.4867, 0.3888, 0.4867, 0.3888, 0.4605, 0.3888, 0.4605, 0.3888, 0.4867, 0.6112, 0.4605, 0.6112, 0.4867, 0.6112, 0.4867, 0.6112, 0.4605, 0.6112, 0.4605, 0.6112, 0.4867, 0.6112, 0.4867, 0.6112, 0.4605, 0.3888, 0.4605, 0.6112, 0.4605, 0.6112, 0.4605, 0.3888, 0.4605, 0.6112, 0.4867, 0.3888, 0.4867, 0.3888, 0.4867, 0.6112, 0.4867])
me_cube.materials.append(mat_drywallprepared007_2k)
me_cube.materials.append(mat_wickerindividualsimplerattan001_2k)
me_cube.materials.append(mat_drywallprepared007_2k)
me_cube.use_mirror_vertex_groups = False
me_cube.update()

# ---- objects
ob_cube = bpy.data.objects.new('Cube', me_cube)
ob_light = bpy.data.objects.new('Light', light_light)
ob_camera = bpy.data.objects.new('Camera', cam_camera)

# ---- transforms, parenting, visibility, modifiers, constraints
ob_cube.location = (0.0, 0.0, 1.0)
ob_cube.lock_rotations_4d = False
ob_cube.empty_display_type = 'ARROWS'
ob_cube.lineart.crease_threshold = 0.0
ob_light.location = (4.076, 1.005, 5.904)
ob_light.rotation_euler = (0.6503, 0.05522, 1.866)
ob_light.lock_rotations_4d = False
ob_light.empty_display_type = 'ARROWS'
ob_light.color = (0.0, 0.0, 0.0, 0.0)
ob_light.lineart.crease_threshold = 0.0
ob_camera.location = (-0.554, 3.783, 2.198)
ob_camera.rotation_euler = (1.375, 2.031e-06, -7.25)
ob_camera.lock_rotations_4d = False
ob_camera.empty_display_type = 'ARROWS'
ob_camera.color = (0.0, 0.0, 0.0, 0.0)
ob_camera.display_type = 'WIRE'
ob_camera.lineart.crease_threshold = 0.0

# ---- collection membership
col_collection.objects.link(ob_cube)
col_collection.objects.link(ob_light)
col_collection.objects.link(ob_camera)

# ---- scene / render settings (as saved in the file)
scene.camera = ob_camera
scene.frame_start = 1; scene.frame_end = 250; scene.frame_set(180)
scene.render.engine = 'CYCLES'
scene.cycles.sampling_pattern = 'TABULATED_SOBOL'
scene.cycles.use_light_tree = False
scene.view_settings.view_transform = 'Filmic'
scene.view_settings.exposure = -3.0
bpy.context.view_layer.update()

